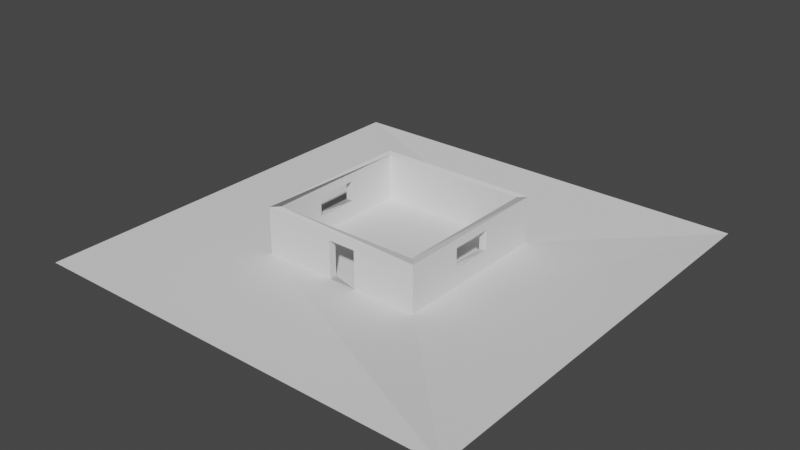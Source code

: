 # Source: casa_para_testes.blend  (saved by Blender 3.6.11; exported with 4.5.12 LTS)
import bpy
from mathutils import Matrix  # noqa: F401  (used for matrix-valued properties, if any)

bpy.ops.wm.read_factory_settings(use_empty=True)
scene = bpy.context.scene
scene.name = 'Scene'

# ---- collections
col_collection = bpy.data.collections.new('Collection'); scene.collection.children.link(col_collection)

# ---- world
world_world = bpy.data.worlds.new('World'); scene.world = world_world
world_world.use_nodes = True; world_world.node_tree.nodes.clear()
_N = world_world.node_tree.nodes; _L = world_world.node_tree.links
n0 = _N.new('ShaderNodeOutputWorld'); n0.name = 'World Output'; n0.location = (300, 300)
n1 = _N.new('ShaderNodeBackground'); n1.name = 'Background'; n1.location = (10, 300)
n1.inputs[0].default_value = (0.05088, 0.05088, 0.05088, 1.0)
_L.new(n1.outputs[0], n0.inputs[0])
n0.is_active_output = True
world_world.color = (0.05088, 0.05088, 0.05088)
world_world.use_sun_shadow = False
world_world.sun_shadow_jitter_overblur = 0.0

# ---- meshes
me_plane = bpy.data.meshes.new('Plane')
me_plane.from_pydata([(-1.0, -1.0, 0.0), (1.0, -1.0, 0.0), (-1.0, 1.0, 0.0), (1.0, 1.0, 0.0), (-1.0, -1.0, 2.5), (1.0, -1.0, 2.5), (-1.0, 1.0, 2.5), (1.0, 1.0, 2.5), (-1.1, -1.1, 2.5), (1.1, -1.1, 2.5), (-1.1, 1.1, 2.5), (1.1, 1.1, 2.5), (-1.1, -1.1, 0.0), (1.1, -1.1, 0.0), (-1.1, 1.1, 0.0), (1.1, 1.1, 0.0), (-2.917, -2.917, 0.0), (2.917, -2.917, 0.0), (-2.917, 2.917, 0.0), (2.917, 2.917, 0.0), (-0.135, -1.0, 2.015), (-0.135, -1.0, 0.0), (-0.135, -1.1, 2.015), (0.24, -1.0, 0.95), (0.24, -1.0, 2.015), (0.24, -1.0, 0.0), (0.24, -1.1, 2.015), (0.24, -1.1, 0.0), (-0.135, -1.1, 0.0), (1.1, 0.2531, 0.935), (1.0, 0.2531, 0.935), (1.1, 0.2531, 2.035), (1.0, 0.2531, 2.035), (1.1, -0.3219, 2.035), (1.0, -0.3219, 2.035), (1.0, -0.3219, 1.652), (1.1, -0.3219, 0.935), (1.0, -0.3219, 0.935), (-1.1, 0.2531, 0.935), (-1.0, 0.2531, 0.935), (-1.1, 0.2531, 2.035), (-1.0, 0.2531, 2.035), (-1.1, -0.3219, 2.035), (-1.0, -0.3219, 2.035), (-1.1, -0.3219, 0.935), (-1.0, -0.3219, 0.935)], [], [(0, 3, 2), (0, 1, 3), (4, 9, 5), (4, 8, 9), (3, 32, 7), (3, 30, 32), (35, 1, 5), (3, 37, 30), (37, 1, 35), (1, 37, 3), (6, 39, 2), (41, 4, 43), (6, 41, 39), (41, 6, 4), (3, 6, 2), (3, 7, 6), (4, 21, 0), (4, 20, 21), (23, 5, 1), (4, 24, 20), (24, 5, 23), (24, 4, 5), (5, 11, 7), (5, 9, 11), (6, 8, 4), (6, 10, 8), (7, 10, 6), (7, 11, 10), (13, 33, 9), (36, 15, 29), (13, 36, 33), (36, 13, 15), (8, 44, 12), (8, 42, 44), (38, 10, 14), (8, 40, 42), (40, 10, 38), (10, 40, 8), (11, 14, 10), (11, 15, 14), (12, 22, 8), (12, 28, 22), (15, 18, 14), (15, 19, 18), (12, 17, 13), (12, 16, 17), (13, 19, 15), (13, 17, 19), (14, 16, 12), (14, 18, 16), (9, 27, 13), (26, 8, 22), (9, 26, 27), (26, 9, 8), (1, 25, 23), (20, 26, 22), (20, 24, 26), (23, 26, 24), (26, 25, 27), (26, 23, 25), (27, 21, 28), (27, 25, 21), (20, 28, 21), (20, 22, 28), (30, 29, 31), (30, 31, 32), (11, 29, 15), (31, 9, 33), (11, 31, 29), (31, 11, 9), (5, 34, 35), (34, 7, 32), (5, 7, 34), (37, 36, 29), (37, 29, 30), (33, 36, 37), (35, 34, 33), (37, 35, 33), (33, 34, 32), (33, 32, 31), (39, 41, 40), (39, 40, 38), (0, 43, 4), (45, 2, 39), (0, 45, 43), (45, 0, 2), (38, 12, 44), (14, 12, 38), (44, 45, 39), (44, 39, 38), (45, 44, 42), (45, 42, 43), (43, 42, 40), (43, 40, 41)])
_uv = me_plane.uv_layers.new(name='UVMap')
_uv.uv.foreach_set('vector', [0.0, 0.0, 1.0, 1.0, 0.0, 1.0, 0.0, 0.0, 1.0, 0.0, 1.0, 1.0, 0.0, 0.0, 1.0, 0.0, 1.0, 0.0, 0.0, 0.0, 0.0, 0.0, 1.0, 0.0, 1.0, 1.0, 1.0, 0.6265, 1.0, 1.0, 1.0, 1.0, 1.0, 0.6265, 1.0, 0.6265, 1.0, 0.339, 1.0, 0.0, 1.0, 0.0, 1.0, 1.0, 1.0, 0.339, 1.0, 0.6265, 1.0, 0.339, 1.0, 0.0, 1.0, 0.339, 1.0, 0.0, 1.0, 0.339, 1.0, 1.0, 0.0, 1.0, 0.0, 0.6265, 0.0, 1.0, 0.0, 0.6265, 0.0, 0.0, 0.0, 0.339, 0.0, 1.0, 0.0, 0.6265, 0.0, 0.6265, 0.0, 0.6265, 0.0, 1.0, 0.0, 0.0, 1.0, 1.0, 0.0, 1.0, 0.0, 1.0, 1.0, 1.0, 1.0, 1.0, 0.0, 1.0, 0.0, 0.0, 0.4325, 0.0, 0.0, 0.0, 0.0, 0.0, 0.4325, 0.0, 0.4325, 0.0, 0.62, 0.0, 1.0, 0.0, 1.0, 0.0, 0.0, 0.0, 0.62, 0.0, 0.4325, 0.0, 0.62, 0.0, 1.0, 0.0, 0.62, 0.0, 0.62, 0.0, 0.0, 0.0, 1.0, 0.0, 1.0, 0.0, 1.0, 1.0, 1.0, 1.0, 1.0, 0.0, 1.0, 0.0, 1.0, 1.0, 0.0, 1.0, 0.0, 0.0, 0.0, 0.0, 0.0, 1.0, 0.0, 1.0, 0.0, 0.0, 1.0, 1.0, 0.0, 1.0, 0.0, 1.0, 1.0, 1.0, 1.0, 1.0, 0.0, 1.0, 1.0, 0.0, 1.0, 0.3537, 1.0, 0.0, 1.0, 0.3537, 1.0, 1.0, 1.0, 0.615, 1.0, 0.0, 1.0, 0.3537, 1.0, 0.3537, 1.0, 0.3537, 1.0, 0.0, 1.0, 1.0, 0.0, 0.0, 0.0, 0.3537, 0.0, 0.0, 0.0, 0.0, 0.0, 0.3537, 0.0, 0.3537, 0.0, 0.615, 0.0, 1.0, 0.0, 1.0, 0.0, 0.0, 0.0, 0.615, 0.0, 0.3537, 0.0, 0.615, 0.0, 1.0, 0.0, 0.615, 0.0, 1.0, 0.0, 0.615, 0.0, 0.0, 1.0, 1.0, 0.0, 1.0, 0.0, 1.0, 1.0, 1.0, 1.0, 1.0, 0.0, 1.0, 0.0, 0.0, 0.4386, 0.0, 0.0, 0.0, 0.0, 0.0, 0.4386, 0.0, 0.4386, 0.0, 1.0, 1.0, 0.0, 1.0, 0.0, 1.0, 1.0, 1.0, 1.0, 1.0, 0.0, 1.0, 0.0, 0.0, 1.0, 0.0, 1.0, 0.0, 0.0, 0.0, 0.0, 0.0, 1.0, 0.0, 1.0, 0.0, 1.0, 1.0, 1.0, 1.0, 1.0, 0.0, 1.0, 0.0, 1.0, 1.0, 0.0, 1.0, 0.0, 0.0, 0.0, 0.0, 0.0, 1.0, 0.0, 1.0, 0.0, 0.0, 1.0, 0.0, 0.6091, 0.0, 1.0, 0.0, 0.6091, 0.0, 0.0, 0.0, 0.4386, 0.0, 1.0, 0.0, 0.6091, 0.0, 0.6091, 0.0, 0.6091, 0.0, 1.0, 0.0, 0.0, 0.0, 1.0, 0.0, 0.62, 0.0, 0.62, 0.0, 0.4325, 0.0, 0.6091, 0.0, 0.4386, 0.0, 0.4325, 0.0, 0.62, 0.0, 0.6091, 0.0, 0.62, 0.0, 0.6091, 0.0, 0.62, 0.0, 0.6091, 0.0, 0.62, 0.0, 0.6091, 0.0, 0.6091, 0.0, 0.62, 0.0, 0.62, 0.0, 0.6091, 0.0, 0.4325, 0.0, 0.4386, 0.0, 0.6091, 0.0, 0.62, 0.0, 0.4325, 0.0, 0.4325, 0.0, 0.4386, 0.0, 0.4325, 0.0, 0.4325, 0.0, 0.4386, 0.0, 0.4386, 0.0, 0.375, 0.3491, 0.375, 0.3991, 0.625, 0.3991, 0.375, 0.3491, 0.625, 0.3991, 0.625, 0.3491, 1.0, 1.0, 1.0, 0.615, 1.0, 1.0, 1.0, 0.615, 1.0, 0.0, 1.0, 0.3537, 1.0, 1.0, 1.0, 0.615, 1.0, 0.615, 1.0, 0.615, 1.0, 1.0, 1.0, 0.0, 1.0, 0.0, 1.0, 0.339, 1.0, 0.339, 1.0, 0.339, 1.0, 1.0, 1.0, 0.6265, 1.0, 0.0, 1.0, 1.0, 1.0, 0.339, 0.2241, 0.75, 0.2741, 0.75, 0.2741, 0.5, 0.2241, 0.75, 0.2741, 0.5, 0.2241, 0.5, 0.625, 0.8509, 0.375, 0.8509, 0.375, 0.9009, 0.5381, 0.9009, 0.625, 0.9009, 0.625, 0.8509, 0.375, 0.9009, 0.5381, 0.9009, 0.625, 0.8509, 0.7259, 0.75, 0.7759, 0.75, 0.7759, 0.5, 0.7259, 0.75, 0.7759, 0.5, 0.7259, 0.5, 0.375, 0.4091, 0.625, 0.4091, 0.625, 0.3591, 0.375, 0.4091, 0.625, 0.3591, 0.3812, 0.3591, 0.0, 0.0, 0.0, 0.339, 0.0, 0.0, 0.0, 0.339, 0.0, 1.0, 0.0, 0.6265, 0.0, 0.0, 0.0, 0.339, 0.0, 0.339, 0.0, 0.339, 0.0, 0.0, 0.0, 1.0, 0.0, 0.615, 0.0, 0.0, 0.0, 0.3537, 0.0, 1.0, 0.0, 0.0, 0.0, 0.615, 0.2341, 0.75, 0.2841, 0.75, 0.2841, 0.5, 0.2341, 0.75, 0.2841, 0.5, 0.2341, 0.5, 0.375, 0.8409, 0.375, 0.8909, 0.625, 0.8909, 0.375, 0.8409, 0.625, 0.8909, 0.625, 0.8409, 0.7159, 0.75, 0.7659, 0.75, 0.7659, 0.5, 0.7159, 0.75, 0.7659, 0.5, 0.7159, 0.5])
me_plane.update()
me_plane.normals_split_custom_set([tuple(v) for v in zip(*[iter([-0.1251, -0.03984, 0.9913, -0.1258, -0.03984, 0.9913, -0.1243, -0.03982, 0.9914, -0.1655, -4.168e-06, 0.9862, -0.1655, -7.234e-09, 0.9862, -0.1655, -1.051e-06, 0.9862, 0.1087, 0.7247, 0.6805, 0.1189, 0.716, 0.6879, 0.1169, 0.7179, 0.6863, -0.01703, -0.8932, 0.4492, -0.01723, -0.8933, 0.4492, -0.01756, -0.8933, 0.4492, -1.0, 0.0, 0.0, -1.0, 0.0, 0.0, -1.0, 0.0, 0.0, -1.0, 0.0, 0.0, -1.0, 0.0, 0.0, -1.0, 0.0, 0.0, -1.0, 0.0, 0.0, -1.0, 0.0, 0.0, -1.0, 0.0, 0.0, -1.0, 0.0, 0.0, -1.0, 0.0, 0.0, -1.0, 0.0, 0.0, -1.0, 0.0, 0.0, -1.0, 0.0, 0.0, -1.0, 0.0, 0.0, -1.0, 0.0, 0.0, -1.0, 0.0, 0.0, -1.0, 0.0, 0.0, 1.0, 0.0, 0.0, 1.0, 0.0, 0.0, 1.0, 0.0, 0.0, 1.0, 0.0, 0.0, 1.0, 0.0, 0.0, 1.0, 0.0, 0.0, 1.0, 0.0, 0.0, 1.0, 0.0, 0.0, 1.0, 0.0, 0.0, 1.0, 0.0, 0.0, 1.0, 0.0, 0.0, 1.0, 0.0, 0.0, 0.0, -1.0, 0.0, 0.0, -1.0, 0.0, 0.0, -1.0, 0.0, 0.0, -1.0, 0.0, 0.0, -1.0, 0.0, 0.0, -1.0, 0.0, 0.0, 1.0, 0.0, 0.0, 1.0, 0.0, 0.0, 1.0, 0.0, 0.0, 1.0, 0.0, 0.0, 1.0, 0.0, 0.0, 1.0, 0.0, 0.0, 1.0, 0.0, 0.0, 1.0, 0.0, 0.0, 1.0, 0.0, 0.0, 1.0, 0.0, 0.0, 1.0, 0.0, 0.0, 1.0, 0.0, 0.0, 1.0, 0.0, 0.0, 1.0, 0.0, 0.0, 1.0, 0.0, 0.0, 1.0, 0.0, 0.0, 1.0, 0.0, 0.0, 1.0, 0.0, -0.895, 5.146e-05, 0.4461, -0.895, 1.869e-05, 0.4461, -0.895, 3.738e-05, 0.4461, -0.6927, -0.06791, 0.718, -0.6914, -0.06939, 0.7192, -0.698, -0.06169, 0.7134, -0.9582, 0.07799, 0.2754, -0.9581, 0.0799, 0.2752, -0.9579, 0.08252, 0.2748, 0.9273, -3.758e-05, 0.3744, 0.9273, 3.536e-05, 0.3744, 0.9273, 4.062e-05, 0.3744, -0.04445, -0.9324, 0.3586, -0.04439, -0.9324, 0.3586, -0.04444, -0.9324, 0.3586, -0.04218, -0.8856, 0.4625, -0.0422, -0.8856, 0.4625, -0.04213, -0.8856, 0.4625, 1.0, 0.0, 0.0, 1.0, 0.0, 0.0, 1.0, 0.0, 0.0, 1.0, 0.0, 0.0, 1.0, 0.0, 0.0, 1.0, 0.0, 0.0, 1.0, 0.0, 0.0, 1.0, 0.0, 0.0, 1.0, 0.0, 0.0, 1.0, 0.0, 0.0, 1.0, 0.0, 0.0, 1.0, 0.0, 0.0, -1.0, 0.0, 0.0, -1.0, 0.0, 0.0, -1.0, 0.0, 0.0, -1.0, 0.0, 0.0, -1.0, 0.0, 0.0, -1.0, 0.0, 0.0, -1.0, 0.0, 0.0, -1.0, 0.0, 0.0, -1.0, 0.0, 0.0, -1.0, 0.0, 0.0, -1.0, 0.0, 0.0, -1.0, 0.0, 0.0, -1.0, 0.0, 0.0, -1.0, 0.0, 0.0, -1.0, 0.0, 0.0, -1.0, 0.0, 0.0, -1.0, 0.0, 0.0, -1.0, 0.0, 0.0, 0.0, 1.0, 0.0, 0.0, 1.0, 0.0, 0.0, 1.0, 0.0, 0.0, 1.0, 0.0, 0.0, 1.0, 0.0, 0.0, 1.0, 0.0, 0.0, -1.0, 0.0, 0.0, -1.0, 0.0, 0.0, -1.0, 0.0, 0.0, -1.0, 0.0, 0.0, -1.0, 0.0, 0.0, -1.0, 0.0, 0.1965, 0.1965, 0.9606, 0.1965, 0.1965, 0.9606, 0.1965, 0.1965, 0.9606, 5.849e-06, -0.2404, 0.9707, 9.167e-06, -0.2404, 0.9707, -1.466e-05, -0.2404, 0.9707, 0.1971, 0.4358, 0.8782, 0.1972, 0.4358, 0.8782, 0.1971, 0.4358, 0.8782, 0.0, 0.0, 1.0, 0.0, 0.0, 1.0, 0.0, 0.0, 1.0, -0.2038, -0.03122, 0.9785, -0.2003, -0.02346, 0.9795, -0.2019, -0.02691, 0.979, -0.2622, -6.378e-06, 0.965, -0.2622, -1e-05, 0.965, -0.2622, 1.6e-05, 0.965, 0.0, 0.0, 1.0, 0.0, 0.0, 1.0, 0.0, 0.0, 1.0, 0.0, 0.0, 1.0, 0.0, 0.0, 1.0, 0.0, 0.0, 1.0, 0.0, -1.0, 0.0, 0.0, -1.0, 0.0, 0.0, -1.0, 0.0, 0.0, -1.0, 1.312e-06, 0.0, -1.0, 1.312e-06, 0.0, -1.0, 1.312e-06, 0.0, -1.0, 0.0, 0.0, -1.0, 0.0, 0.0, -1.0, 0.0, 0.0, -1.0, -4.473e-07, 0.0, -1.0, -4.473e-07, 0.0, -1.0, -4.473e-07, 0.0, 1.0, 4.128e-08, 0.0, 1.0, 4.128e-08, 0.0, 1.0, 4.128e-08, -0.1853, -0.6949, -0.6948, -0.1852, -0.6949, -0.6948, -0.1853, -0.6949, -0.6948, 0.0, 0.0, -1.0, 0.0, 0.0, -1.0, 0.0, 0.0, -1.0, -0.9992, 1.8e-06, -0.03959, -0.9992, -1.868e-06, -0.03959, -0.9992, 0.0, -0.03959, -1.0, 0.0, 0.0, -1.0, 0.0, 0.0, -1.0, 0.0, 0.0, -0.7445, 0.6668, 0.03303, -0.7445, 0.6668, 0.03309, -0.7445, 0.6668, 0.03313, 0.2689, 0.8799, 0.3917, 0.1769, 0.9029, 0.3917, 0.06668, 0.9177, 0.3917, 0.0, 0.0, 1.0, 0.0, 0.0, 1.0, 0.0, 0.0, 1.0, 1.0, 0.0, 0.0, 1.0, 0.0, 0.0, 1.0, 0.0, 0.0, 1.0, 0.0, 0.0, 1.0, 0.0, 0.0, 1.0, 0.0, 0.0, 0.0, -1.0, 0.0, 0.0, -1.0, 0.0, 0.0, -1.0, 0.0, 0.0, -1.0, 0.0, 0.0, -1.0, 0.0, 0.0, -1.0, 0.0, 1.0, 0.0, 0.0, 1.0, 0.0, 0.0, 1.0, 0.0, 0.0, 1.0, 0.0, 0.0, 1.0, 0.0, 0.0, 1.0, 0.0, 0.0, 1.0, 0.0, 0.0, 1.0, 0.0, 0.0, 1.0, 0.0, 0.0, 1.0, 0.0, 0.0, 1.0, 0.0, 0.0, 1.0, 0.0, 0.0, -1.0, 0.0, 0.0, -1.0, 0.0, 0.0, -1.0, 0.0, 0.0, -1.0, 0.0, 0.0, -1.0, 0.0, 0.0, -1.0, 0.0, 0.0, -1.0, 0.0, 0.0, -1.0, 0.0, 0.0, -1.0, 0.0, 0.0, -0.5697, -0.1965, 0.798, -0.5462, -0.3292, 0.7703, -0.4841, -0.132, 0.865, -0.8091, 0.1332, 0.5723, -0.7933, 0.3146, 0.5213, -0.8097, 0.144, 0.5689, 0.0, 1.0, 0.0, 0.0, 1.0, 0.0, 0.0, 1.0, 0.0, 0.0, 1.0, -1.948e-07, 0.0, 1.0, -1.948e-07, 0.0, 1.0, -1.948e-07, -9.14e-07, 1.0, 1.039e-07, -9.14e-07, 1.0, 1.039e-07, -9.14e-07, 1.0, 1.039e-07, 0.8771, 2.81e-05, -0.4803, 0.8771, -3.834e-08, -0.4803, 0.8771, -5.668e-05, -0.4803, 0.8104, -0.03922, -0.5846, 0.8102, -0.03817, -0.585, 0.8101, -0.03805, -0.585, 0.0, -1.0, 0.0, 0.0, -1.0, 0.0, 0.0, -1.0, 0.0, 0.0, -1.0, 0.0, 0.0, -1.0, 0.0, 0.0, -1.0, 0.0, 1.0, 0.0, 0.0, 1.0, 0.0, 0.0, 1.0, 0.0, 0.0, 1.0, 0.0, 0.0, 1.0, 0.0, 0.0, 1.0, 0.0, 0.0, 1.0, 0.0, 0.0, 1.0, 0.0, 0.0, 1.0, 0.0, 0.0, 1.0, 0.0, 0.0, 1.0, 0.0, 0.0, 1.0, 0.0, 0.0, -1.0, 0.0, 0.0, -1.0, 0.0, 0.0, -1.0, 0.0, 0.0, -1.0, 0.0, 0.0, -1.0, 0.0, 0.0, -1.0, 0.0, 0.0, -0.7602, -0.4247, 0.4917, -0.7315, -0.4776, 0.4866, -0.6749, -0.3911, 0.6257, -0.9389, 0.06167, 0.3385, -0.9291, 0.1815, 0.3222, -0.9393, 0.06015, 0.3377, 0.0, 1.0, 0.0, 0.0, 1.0, 0.0, 0.0, 1.0, 0.0, 0.0, 1.0, 0.0, 0.0, 1.0, 0.0, 0.0, 1.0, 0.0, 0.9457, 3.03e-05, -0.325, 0.9457, -4.134e-08, -0.325, 0.9457, -6.111e-05, -0.325, 0.5735, -0.3498, -0.7408, 0.5826, -0.3504, -0.7334, 0.5644, -0.3488, -0.7482])] * 3)])

# ---- objects
ob_plane = bpy.data.objects.new('Plane', me_plane)

# ---- transforms, parenting, visibility, modifiers, constraints
ob_plane.location = (-1.992, -0.0, 0.0)
ob_plane.rotation_mode = 'QUATERNION'
ob_plane.rotation_quaternion = (1.0, 0.0, 0.0, 0.0)
ob_plane.scale = (4.0, 4.0, 1.0)

# ---- collection membership
scene.collection.objects.link(ob_plane)

# ---- scene / render settings (as saved in the file)
scene.frame_start = 1; scene.frame_end = 250; scene.frame_set(1)
scene.render.engine = 'BLENDER_EEVEE_NEXT'
scene.cycles.sampling_pattern = 'TABULATED_SOBOL'
scene.view_settings.view_transform = 'Filmic'
bpy.context.view_layer.update()

# ---- added for rendering (the .blend has no active camera and no usable light): camera, sun
cam_auto = bpy.data.cameras.new('AutoCamera')
cam_auto.lens = 50.0
cam_auto.sensor_width = 36.0
cam_auto.clip_end = 1000.0
ob_auto_camera = bpy.data.objects.new('AutoCamera', cam_auto)
scene.collection.objects.link(ob_auto_camera)
ob_auto_camera.location = (28.6321, -36.7489, 25.7493)
ob_auto_camera.rotation_euler = (1.09748, -7.21219e-08, 0.694738)
scene.camera = ob_auto_camera
light_auto_sun = bpy.data.lights.new('AutoSun', 'SUN')
light_auto_sun.energy = 3.0
light_auto_sun.angle = 0.0523599
ob_auto_sun = bpy.data.objects.new('AutoSun', light_auto_sun)
scene.collection.objects.link(ob_auto_sun)
ob_auto_sun.rotation_euler = (0.872665, 0.174533, 0.523599)
bpy.context.view_layer.update()
